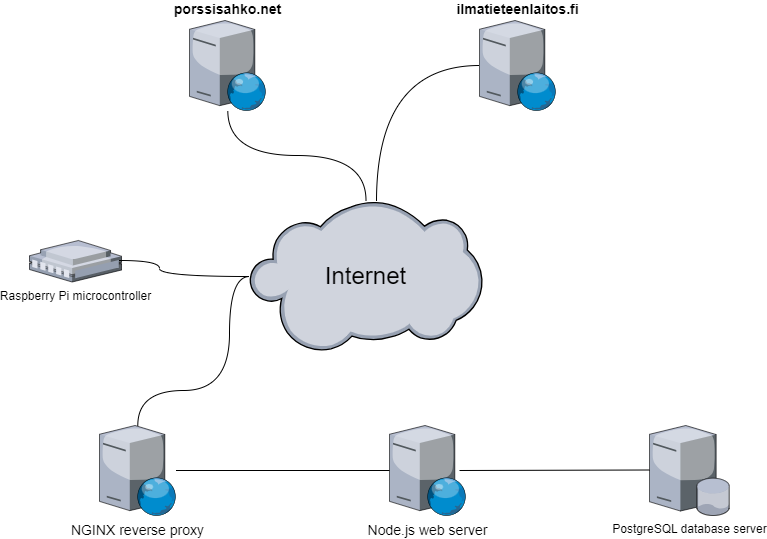

The diagram above was exported from draw.io. Its source (the exported page's mxGraphModel, read from the mxfile embedded in the PNG):
<mxGraphModel dx="1098" dy="988" grid="1" gridSize="10" guides="1" tooltips="1" connect="1" arrows="1" fold="1" page="1" pageScale="1" pageWidth="827" pageHeight="1169" math="0" shadow="0">
  <root>
    <mxCell id="0" />
    <mxCell id="1" parent="0" />
    <mxCell id="2" value="Internet" style="verticalLabelPosition=middle;sketch=0;aspect=fixed;html=1;verticalAlign=middle;strokeColor=none;align=center;outlineConnect=0;shape=mxgraph.citrix.cloud;horizontal=1;fontSize=24;labelPosition=center;" vertex="1" parent="1">
      <mxGeometry x="280" y="360" width="232.9" height="152" as="geometry" />
    </mxCell>
    <mxCell id="3" value="porssisahko.net" style="verticalLabelPosition=top;sketch=0;aspect=fixed;html=1;verticalAlign=bottom;strokeColor=none;align=center;outlineConnect=0;shape=mxgraph.citrix.web_server;labelPosition=center;fontSize=14;fontStyle=1" vertex="1" parent="1">
      <mxGeometry x="220" y="180" width="76.5" height="90" as="geometry" />
    </mxCell>
    <mxCell id="4" value="ilmatieteenlaitos.fi" style="verticalLabelPosition=top;sketch=0;aspect=fixed;html=1;verticalAlign=bottom;strokeColor=none;align=center;outlineConnect=0;shape=mxgraph.citrix.web_server;labelPosition=center;fontSize=14;fontStyle=1" vertex="1" parent="1">
      <mxGeometry x="510" y="180" width="76.5" height="90" as="geometry" />
    </mxCell>
    <mxCell id="5" value="NGINX reverse proxy" style="verticalLabelPosition=bottom;sketch=0;aspect=fixed;html=1;verticalAlign=top;strokeColor=none;align=center;outlineConnect=0;shape=mxgraph.citrix.web_server;labelPosition=center;fontSize=14;fontStyle=0" vertex="1" parent="1">
      <mxGeometry x="130" y="585" width="76.5" height="90" as="geometry" />
    </mxCell>
    <mxCell id="6" value="Node.js web server" style="verticalLabelPosition=bottom;sketch=0;aspect=fixed;html=1;verticalAlign=top;strokeColor=none;align=center;outlineConnect=0;shape=mxgraph.citrix.web_server;labelPosition=center;fontSize=14;fontStyle=0" vertex="1" parent="1">
      <mxGeometry x="420" y="585" width="76.5" height="90" as="geometry" />
    </mxCell>
    <mxCell id="7" value="PostgreSQL database server" style="verticalLabelPosition=bottom;sketch=0;aspect=fixed;html=1;verticalAlign=top;strokeColor=none;align=center;outlineConnect=0;shape=mxgraph.citrix.database_server;" vertex="1" parent="1">
      <mxGeometry x="680" y="585" width="80" height="90" as="geometry" />
    </mxCell>
    <mxCell id="8" value="Raspberry Pi microcontroller" style="verticalLabelPosition=bottom;sketch=0;aspect=fixed;html=1;verticalAlign=top;strokeColor=none;align=center;outlineConnect=0;shape=mxgraph.citrix.remote_office;" vertex="1" parent="1">
      <mxGeometry x="60" y="400" width="92" height="41.5" as="geometry" />
    </mxCell>
    <mxCell id="9" value="" style="endArrow=none;html=1;rounded=0;edgeStyle=orthogonalEdgeStyle;curved=1;" edge="1" source="3" target="2" parent="1">
      <mxGeometry width="50" height="50" relative="1" as="geometry">
        <mxPoint x="270" y="290" as="sourcePoint" />
        <mxPoint x="320" y="240" as="targetPoint" />
      </mxGeometry>
    </mxCell>
    <mxCell id="10" value="" style="endArrow=none;html=1;rounded=0;edgeStyle=orthogonalEdgeStyle;curved=1;" edge="1" source="4" parent="1">
      <mxGeometry width="50" height="50" relative="1" as="geometry">
        <mxPoint x="268" y="280" as="sourcePoint" />
        <mxPoint x="407" y="360" as="targetPoint" />
      </mxGeometry>
    </mxCell>
    <mxCell id="11" value="" style="endArrow=none;html=1;rounded=0;edgeStyle=orthogonalEdgeStyle;curved=1;" edge="1" source="5" target="2" parent="1">
      <mxGeometry width="50" height="50" relative="1" as="geometry">
        <mxPoint x="520" y="235" as="sourcePoint" />
        <mxPoint x="417" y="380" as="targetPoint" />
        <Array as="points">
          <mxPoint x="168" y="550" />
          <mxPoint x="260" y="550" />
          <mxPoint x="260" y="436" />
        </Array>
      </mxGeometry>
    </mxCell>
    <mxCell id="12" value="" style="endArrow=none;html=1;rounded=0;" edge="1" source="5" target="6" parent="1">
      <mxGeometry width="50" height="50" relative="1" as="geometry">
        <mxPoint x="210" y="630" as="sourcePoint" />
        <mxPoint x="310" y="610" as="targetPoint" />
      </mxGeometry>
    </mxCell>
    <mxCell id="13" value="" style="endArrow=none;html=1;rounded=0;" edge="1" parent="1">
      <mxGeometry width="50" height="50" relative="1" as="geometry">
        <mxPoint x="490" y="630" as="sourcePoint" />
        <mxPoint x="680" y="629.5" as="targetPoint" />
      </mxGeometry>
    </mxCell>
    <mxCell id="14" value="" style="endArrow=none;html=1;rounded=0;edgeStyle=orthogonalEdgeStyle;curved=1;" edge="1" target="2" parent="1">
      <mxGeometry width="50" height="50" relative="1" as="geometry">
        <mxPoint x="150" y="420" as="sourcePoint" />
        <mxPoint x="200" y="370" as="targetPoint" />
        <Array as="points">
          <mxPoint x="190" y="420" />
          <mxPoint x="190" y="436" />
        </Array>
      </mxGeometry>
    </mxCell>
  </root>
</mxGraphModel>